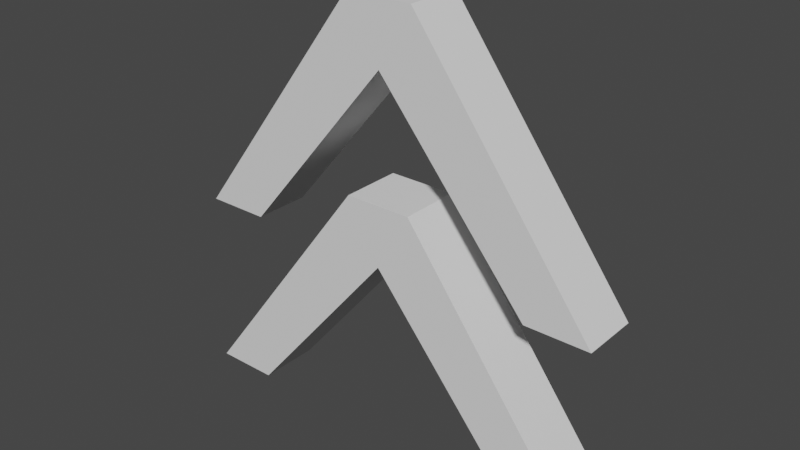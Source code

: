 # Source: Pickup_Jump.blend  (saved by Blender 2.90.8; exported with 4.5.12 LTS)
import bpy
from mathutils import Matrix  # noqa: F401  (used for matrix-valued properties, if any)

bpy.ops.wm.read_factory_settings(use_empty=True)
scene = bpy.context.scene
scene.name = 'Scene'

# ---- collections
col_collection = bpy.data.collections.new('Collection'); scene.collection.children.link(col_collection)

# ---- world
world_world = bpy.data.worlds.new('World'); scene.world = world_world
world_world.use_nodes = True; world_world.node_tree.nodes.clear()
_N = world_world.node_tree.nodes; _L = world_world.node_tree.links
n0 = _N.new('ShaderNodeOutputWorld'); n0.name = 'World Output'; n0.location = (300, 300)
n1 = _N.new('ShaderNodeBackground'); n1.name = 'Background'; n1.location = (10, 300)
n1.inputs[0].default_value = (0.05088, 0.05088, 0.05088, 1.0)
_L.new(n1.outputs[0], n0.inputs[0])
n0.is_active_output = True
world_world.color = (0.05088, 0.05088, 0.05088)
world_world.use_sun_shadow = False
world_world.sun_shadow_jitter_overblur = 0.0

# ---- meshes
me_plane = bpy.data.meshes.new('Plane')
me_plane.from_pydata([(-1.1, -1.0, 0.0), (1.1, -1.0, 0.0), (0.0, 1.0, 0.0), (-1.1, -1.0, 0.0), (0.0, 1.0, 0.0), (-1.1, -1.0, 0.0), (0.0, 1.0, 0.0), (-7.1, 7.0, 0.0), (-5.0, 7.0, 0.0), (7.1, 7.0, 0.0), (5.0, 7.0, 0.0), (0.0, 1.0, 0.0), (-1.1, -1.0, 0.0), (1.1, -1.0, 0.0), (-1.1, -1.0, 0.0), (0.0, 1.0, 0.0), (0.0, 1.0, 0.0), (-1.1, -1.0, 0.0), (-5.0, 7.0, 0.0), (-7.1, 7.0, 0.0), (7.1, 7.0, 0.0), (5.0, 7.0, 0.0), (1.1, -1.0, 1.892), (0.0, 1.0, 1.892), (-1.1, -1.0, 1.892), (-5.0, 7.0, 1.892), (-7.1, 7.0, 1.892), (7.1, 7.0, 1.892), (5.0, 7.0, 1.892), (1.1, -1.0, 1.892), (0.0, 1.0, 1.892), (-1.1, -1.0, 1.892), (-5.0, 7.0, 1.892), (-7.1, 7.0, 1.892), (7.1, 7.0, 1.892), (5.0, 7.0, 1.892), (1.1, 5.0, -0.1078), (0.0, 7.0, -0.1078), (-1.1, 5.0, -0.1078), (-5.0, 13.0, -0.1078), (-7.1, 13.0, -0.1078), (7.1, 13.0, -0.1078), (5.0, 13.0, -0.1078), (0.0, 7.0, 1.892), (-1.1, 5.0, 1.892), (-7.1, 13.0, 1.892), (-5.0, 13.0, 1.892), (5.0, 13.0, 1.892), (7.1, 13.0, 1.892), (1.1, 5.0, 1.892)], [], [(0, 2, 1), (0, 3, 4, 2), (3, 5, 6, 4), (5, 7, 8, 6), (2, 10, 9, 1), (18, 19, 26, 25), (14, 12, 24), (20, 21, 28, 27), (11, 15, 23), (15, 16, 23), (10, 2, 11, 21), (7, 5, 17, 19), (5, 3, 14, 17), (1, 9, 20, 13), (6, 8, 18, 16), (0, 1, 13, 12), (4, 6, 16, 15), (2, 4, 15, 11), (9, 10, 21, 20), (3, 0, 12, 14), (8, 7, 19, 18), (24, 22, 23), (24, 23, 25, 26), (23, 22, 27, 28), (21, 11, 23, 28), (19, 17, 24, 26), (17, 14, 24), (13, 20, 27, 22), (16, 18, 25, 23), (12, 13, 22, 24), (31, 29, 30), (31, 30, 32, 33), (30, 29, 34, 35), (38, 37, 36), (38, 40, 39, 37), (37, 42, 41, 36), (44, 49, 43), (44, 43, 46, 45), (43, 49, 48, 47), (40, 38, 44, 45), (36, 41, 48, 49), (37, 39, 46, 43), (39, 40, 45, 46), (42, 37, 43, 47), (38, 36, 49, 44), (41, 42, 47, 48)])
_uv = me_plane.uv_layers.new(name='UVMap')
_uv.uv.foreach_set('vector', [0.0, 0.0, 0.0, 1.0, 1.0, 0.0, 0.0, 0.0, 0.0, 0.0, 0.0, 1.0, 0.0, 1.0, 0.0, 0.0, 0.0, 0.0, 0.0, 1.0, 0.0, 1.0, 0.0, 0.0, 0.0, 0.0, 0.0, 1.0, 0.0, 1.0, 0.0, 1.0, 0.0, 1.0, 1.0, 0.0, 1.0, 0.0, 0.0, 1.0, 0.0, 0.0, 0.0, 0.0, 0.0, 1.0, 0.0, 0.0, 0.0, 0.0, 0.0, 0.0, 1.0, 0.0, 0.0, 1.0, 0.0, 1.0, 1.0, 0.0, 0.0, 1.0, 0.0, 1.0, 0.0, 1.0, 0.0, 1.0, 0.0, 1.0, 0.0, 1.0, 0.0, 1.0, 0.0, 1.0, 0.0, 1.0, 0.0, 1.0, 0.0, 0.0, 0.0, 0.0, 0.0, 0.0, 0.0, 0.0, 0.0, 0.0, 0.0, 0.0, 0.0, 0.0, 0.0, 0.0, 1.0, 0.0, 1.0, 0.0, 1.0, 0.0, 1.0, 0.0, 0.0, 1.0, 0.0, 1.0, 0.0, 1.0, 0.0, 1.0, 0.0, 0.0, 1.0, 0.0, 1.0, 0.0, 0.0, 0.0, 0.0, 1.0, 0.0, 1.0, 0.0, 1.0, 0.0, 1.0, 0.0, 1.0, 0.0, 1.0, 0.0, 1.0, 0.0, 1.0, 1.0, 0.0, 0.0, 1.0, 0.0, 1.0, 1.0, 0.0, 0.0, 0.0, 0.0, 0.0, 0.0, 0.0, 0.0, 0.0, 0.0, 1.0, 0.0, 0.0, 0.0, 0.0, 0.0, 1.0, 0.0, 0.0, 1.0, 0.0, 0.0, 1.0, 0.0, 0.0, 0.0, 1.0, 0.0, 1.0, 0.0, 0.0, 0.0, 1.0, 1.0, 0.0, 1.0, 0.0, 0.0, 1.0, 0.0, 1.0, 0.0, 1.0, 0.0, 1.0, 0.0, 1.0, 0.0, 0.0, 0.0, 0.0, 0.0, 0.0, 0.0, 0.0, 0.0, 0.0, 0.0, 0.0, 0.0, 0.0, 1.0, 0.0, 1.0, 0.0, 1.0, 0.0, 1.0, 0.0, 0.0, 1.0, 0.0, 1.0, 0.0, 1.0, 0.0, 1.0, 0.0, 0.0, 1.0, 0.0, 1.0, 0.0, 0.0, 0.0, 0.0, 0.0, 1.0, 0.0, 0.0, 1.0, 0.0, 0.0, 0.0, 1.0, 0.0, 1.0, 0.0, 0.0, 0.0, 1.0, 1.0, 0.0, 1.0, 0.0, 0.0, 1.0, 0.0, 0.0, 0.0, 1.0, 1.0, 0.0, 0.0, 0.0, 0.0, 0.0, 0.0, 1.0, 0.0, 1.0, 0.0, 1.0, 0.0, 1.0, 1.0, 0.0, 1.0, 0.0, 0.0, 0.0, 1.0, 0.0, 0.0, 1.0, 0.0, 0.0, 0.0, 1.0, 0.0, 1.0, 0.0, 0.0, 0.0, 1.0, 1.0, 0.0, 1.0, 0.0, 0.0, 1.0, 0.0, 0.0, 0.0, 0.0, 0.0, 0.0, 0.0, 0.0, 1.0, 0.0, 1.0, 0.0, 1.0, 0.0, 1.0, 0.0, 0.0, 1.0, 0.0, 1.0, 0.0, 1.0, 0.0, 1.0, 0.0, 1.0, 0.0, 0.0, 0.0, 0.0, 0.0, 1.0, 0.0, 1.0, 0.0, 1.0, 0.0, 1.0, 0.0, 1.0, 0.0, 0.0, 1.0, 0.0, 1.0, 0.0, 0.0, 0.0, 1.0, 0.0, 0.0, 1.0, 0.0, 1.0, 1.0, 0.0])
me_plane.use_remesh_fix_poles = True
me_plane.use_remesh_preserve_attributes = False
me_plane.use_mirror_vertex_groups = False
me_plane.update()

# ---- objects
ob_plane = bpy.data.objects.new('Plane', me_plane)

# ---- transforms, parenting, visibility, modifiers, constraints
ob_plane.location = (0.0, -0.2571, 4.32)
ob_plane.rotation_euler = (-1.571, -0.0, 0.0)
ob_plane.scale = (0.3, 0.3, 0.3)
ob_plane.lineart.crease_threshold = 0.0

# ---- collection membership
col_collection.objects.link(ob_plane)

# ---- scene / render settings (as saved in the file)
scene.frame_start = 1; scene.frame_end = 250; scene.frame_set(1)
scene.render.engine = 'BLENDER_EEVEE_NEXT'
scene.cycles.use_denoising = False
scene.cycles.samples = 128
scene.cycles.sampling_pattern = 'TABULATED_SOBOL'
scene.cycles.use_adaptive_sampling = False
scene.cycles.use_light_tree = False
scene.view_settings.view_transform = 'Filmic'
bpy.context.view_layer.update()

# ---- added for rendering (the .blend has no active camera and no usable light): camera, sun
cam_auto = bpy.data.cameras.new('AutoCamera')
cam_auto.lens = 50.0
cam_auto.sensor_width = 36.0
cam_auto.clip_end = 1000.0
ob_auto_camera = bpy.data.objects.new('AutoCamera', cam_auto)
scene.collection.objects.link(ob_auto_camera)
ob_auto_camera.location = (5.56272, -6.66467, 6.97017)
ob_auto_camera.rotation_euler = (1.09748, -7.21219e-08, 0.694738)
scene.camera = ob_auto_camera
light_auto_sun = bpy.data.lights.new('AutoSun', 'SUN')
light_auto_sun.energy = 3.0
light_auto_sun.angle = 0.0523599
ob_auto_sun = bpy.data.objects.new('AutoSun', light_auto_sun)
scene.collection.objects.link(ob_auto_sun)
ob_auto_sun.rotation_euler = (0.872665, 0.174533, 0.523599)
bpy.context.view_layer.update()
